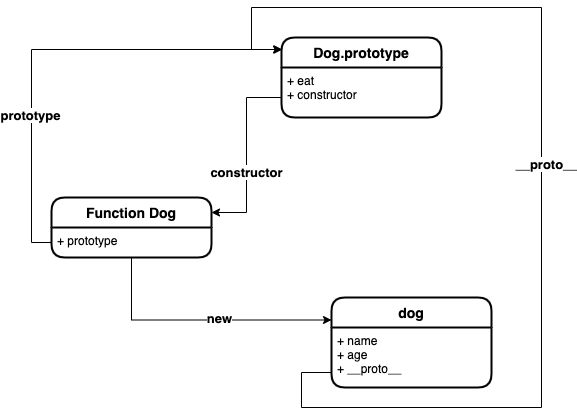

The diagram above was exported from draw.io. Its source (the exported page's mxGraphModel, read from the mxfile embedded in the PNG):
<mxGraphModel dx="1017" dy="705" grid="1" gridSize="10" guides="1" tooltips="1" connect="1" arrows="1" fold="1" page="1" pageScale="1" pageWidth="827" pageHeight="1169" math="0" shadow="0">
  <root>
    <mxCell id="0" />
    <mxCell id="1" parent="0" />
    <mxCell id="tlvFT6RbQ8xrgQcrKXnx-23" style="edgeStyle=orthogonalEdgeStyle;rounded=0;orthogonalLoop=1;jettySize=auto;html=1;exitX=0;exitY=0.75;exitDx=0;exitDy=0;entryX=1;entryY=0.25;entryDx=0;entryDy=0;" edge="1" parent="1" source="tlvFT6RbQ8xrgQcrKXnx-16" target="tlvFT6RbQ8xrgQcrKXnx-18">
      <mxGeometry relative="1" as="geometry" />
    </mxCell>
    <mxCell id="tlvFT6RbQ8xrgQcrKXnx-27" value="&lt;font style=&quot;font-size: 13px&quot;&gt;&lt;b&gt;constructor&lt;/b&gt;&lt;/font&gt;" style="edgeLabel;html=1;align=center;verticalAlign=middle;resizable=0;points=[];" vertex="1" connectable="0" parent="tlvFT6RbQ8xrgQcrKXnx-23">
      <mxGeometry x="0.1784" y="-1" relative="1" as="geometry">
        <mxPoint as="offset" />
      </mxGeometry>
    </mxCell>
    <mxCell id="tlvFT6RbQ8xrgQcrKXnx-16" value="Dog.prototype" style="swimlane;childLayout=stackLayout;horizontal=1;startSize=30;horizontalStack=0;rounded=1;fontSize=14;fontStyle=1;strokeWidth=2;resizeParent=0;resizeLast=1;shadow=0;dashed=0;align=center;" vertex="1" parent="1">
      <mxGeometry x="340" y="110" width="160" height="80" as="geometry" />
    </mxCell>
    <mxCell id="tlvFT6RbQ8xrgQcrKXnx-17" value="+ eat&#10;+ constructor" style="align=left;strokeColor=none;fillColor=none;spacingLeft=4;fontSize=12;verticalAlign=top;resizable=0;rotatable=0;part=1;" vertex="1" parent="tlvFT6RbQ8xrgQcrKXnx-16">
      <mxGeometry y="30" width="160" height="50" as="geometry" />
    </mxCell>
    <mxCell id="tlvFT6RbQ8xrgQcrKXnx-18" value="Function Dog" style="swimlane;childLayout=stackLayout;horizontal=1;startSize=30;horizontalStack=0;rounded=1;fontSize=14;fontStyle=1;strokeWidth=2;resizeParent=0;resizeLast=1;shadow=0;dashed=0;align=center;" vertex="1" parent="1">
      <mxGeometry x="110" y="270" width="160" height="60" as="geometry" />
    </mxCell>
    <mxCell id="tlvFT6RbQ8xrgQcrKXnx-19" value="+ prototype" style="align=left;strokeColor=none;fillColor=none;spacingLeft=4;fontSize=12;verticalAlign=top;resizable=0;rotatable=0;part=1;" vertex="1" parent="tlvFT6RbQ8xrgQcrKXnx-18">
      <mxGeometry y="30" width="160" height="30" as="geometry" />
    </mxCell>
    <mxCell id="tlvFT6RbQ8xrgQcrKXnx-20" value="dog" style="swimlane;childLayout=stackLayout;horizontal=1;startSize=30;horizontalStack=0;rounded=1;fontSize=14;fontStyle=1;strokeWidth=2;resizeParent=0;resizeLast=1;shadow=0;dashed=0;align=center;" vertex="1" parent="1">
      <mxGeometry x="390" y="370" width="160" height="90" as="geometry" />
    </mxCell>
    <mxCell id="tlvFT6RbQ8xrgQcrKXnx-21" value="+ name&#10;+ age&#10;+ __proto__&#10;" style="align=left;strokeColor=none;fillColor=none;spacingLeft=4;fontSize=12;verticalAlign=top;resizable=0;rotatable=0;part=1;" vertex="1" parent="tlvFT6RbQ8xrgQcrKXnx-20">
      <mxGeometry y="30" width="160" height="60" as="geometry" />
    </mxCell>
    <mxCell id="tlvFT6RbQ8xrgQcrKXnx-22" style="edgeStyle=orthogonalEdgeStyle;rounded=0;orthogonalLoop=1;jettySize=auto;html=1;exitX=0;exitY=0.5;exitDx=0;exitDy=0;entryX=0;entryY=0.15;entryDx=0;entryDy=0;entryPerimeter=0;" edge="1" parent="1" source="tlvFT6RbQ8xrgQcrKXnx-19" target="tlvFT6RbQ8xrgQcrKXnx-16">
      <mxGeometry relative="1" as="geometry" />
    </mxCell>
    <mxCell id="tlvFT6RbQ8xrgQcrKXnx-28" value="prototype" style="edgeLabel;html=1;align=center;verticalAlign=middle;resizable=0;points=[];fontSize=13;fontStyle=1" vertex="1" connectable="0" parent="tlvFT6RbQ8xrgQcrKXnx-22">
      <mxGeometry x="-0.3607" y="2" relative="1" as="geometry">
        <mxPoint as="offset" />
      </mxGeometry>
    </mxCell>
    <mxCell id="tlvFT6RbQ8xrgQcrKXnx-24" style="edgeStyle=orthogonalEdgeStyle;rounded=0;orthogonalLoop=1;jettySize=auto;html=1;exitX=0.5;exitY=1;exitDx=0;exitDy=0;entryX=0;entryY=0.25;entryDx=0;entryDy=0;" edge="1" parent="1" source="tlvFT6RbQ8xrgQcrKXnx-19" target="tlvFT6RbQ8xrgQcrKXnx-20">
      <mxGeometry relative="1" as="geometry" />
    </mxCell>
    <mxCell id="tlvFT6RbQ8xrgQcrKXnx-26" value="new" style="edgeLabel;html=1;align=center;verticalAlign=middle;resizable=0;points=[];fontSize=13;fontStyle=1" vertex="1" connectable="0" parent="tlvFT6RbQ8xrgQcrKXnx-24">
      <mxGeometry x="0.1451" y="2" relative="1" as="geometry">
        <mxPoint as="offset" />
      </mxGeometry>
    </mxCell>
    <mxCell id="tlvFT6RbQ8xrgQcrKXnx-25" style="edgeStyle=orthogonalEdgeStyle;rounded=0;orthogonalLoop=1;jettySize=auto;html=1;entryX=0.006;entryY=0.15;entryDx=0;entryDy=0;entryPerimeter=0;exitX=0;exitY=0.75;exitDx=0;exitDy=0;" edge="1" parent="1" source="tlvFT6RbQ8xrgQcrKXnx-21" target="tlvFT6RbQ8xrgQcrKXnx-16">
      <mxGeometry relative="1" as="geometry">
        <mxPoint x="390" y="415" as="sourcePoint" />
        <Array as="points">
          <mxPoint x="360" y="445" />
          <mxPoint x="360" y="480" />
          <mxPoint x="600" y="480" />
          <mxPoint x="600" y="80" />
          <mxPoint x="310" y="80" />
          <mxPoint x="310" y="122" />
        </Array>
      </mxGeometry>
    </mxCell>
    <mxCell id="tlvFT6RbQ8xrgQcrKXnx-29" value="__proto__" style="edgeLabel;html=1;align=center;verticalAlign=middle;resizable=0;points=[];fontSize=13;fontStyle=1" vertex="1" connectable="0" parent="tlvFT6RbQ8xrgQcrKXnx-25">
      <mxGeometry x="0.0274" y="-4" relative="1" as="geometry">
        <mxPoint as="offset" />
      </mxGeometry>
    </mxCell>
  </root>
</mxGraphModel>